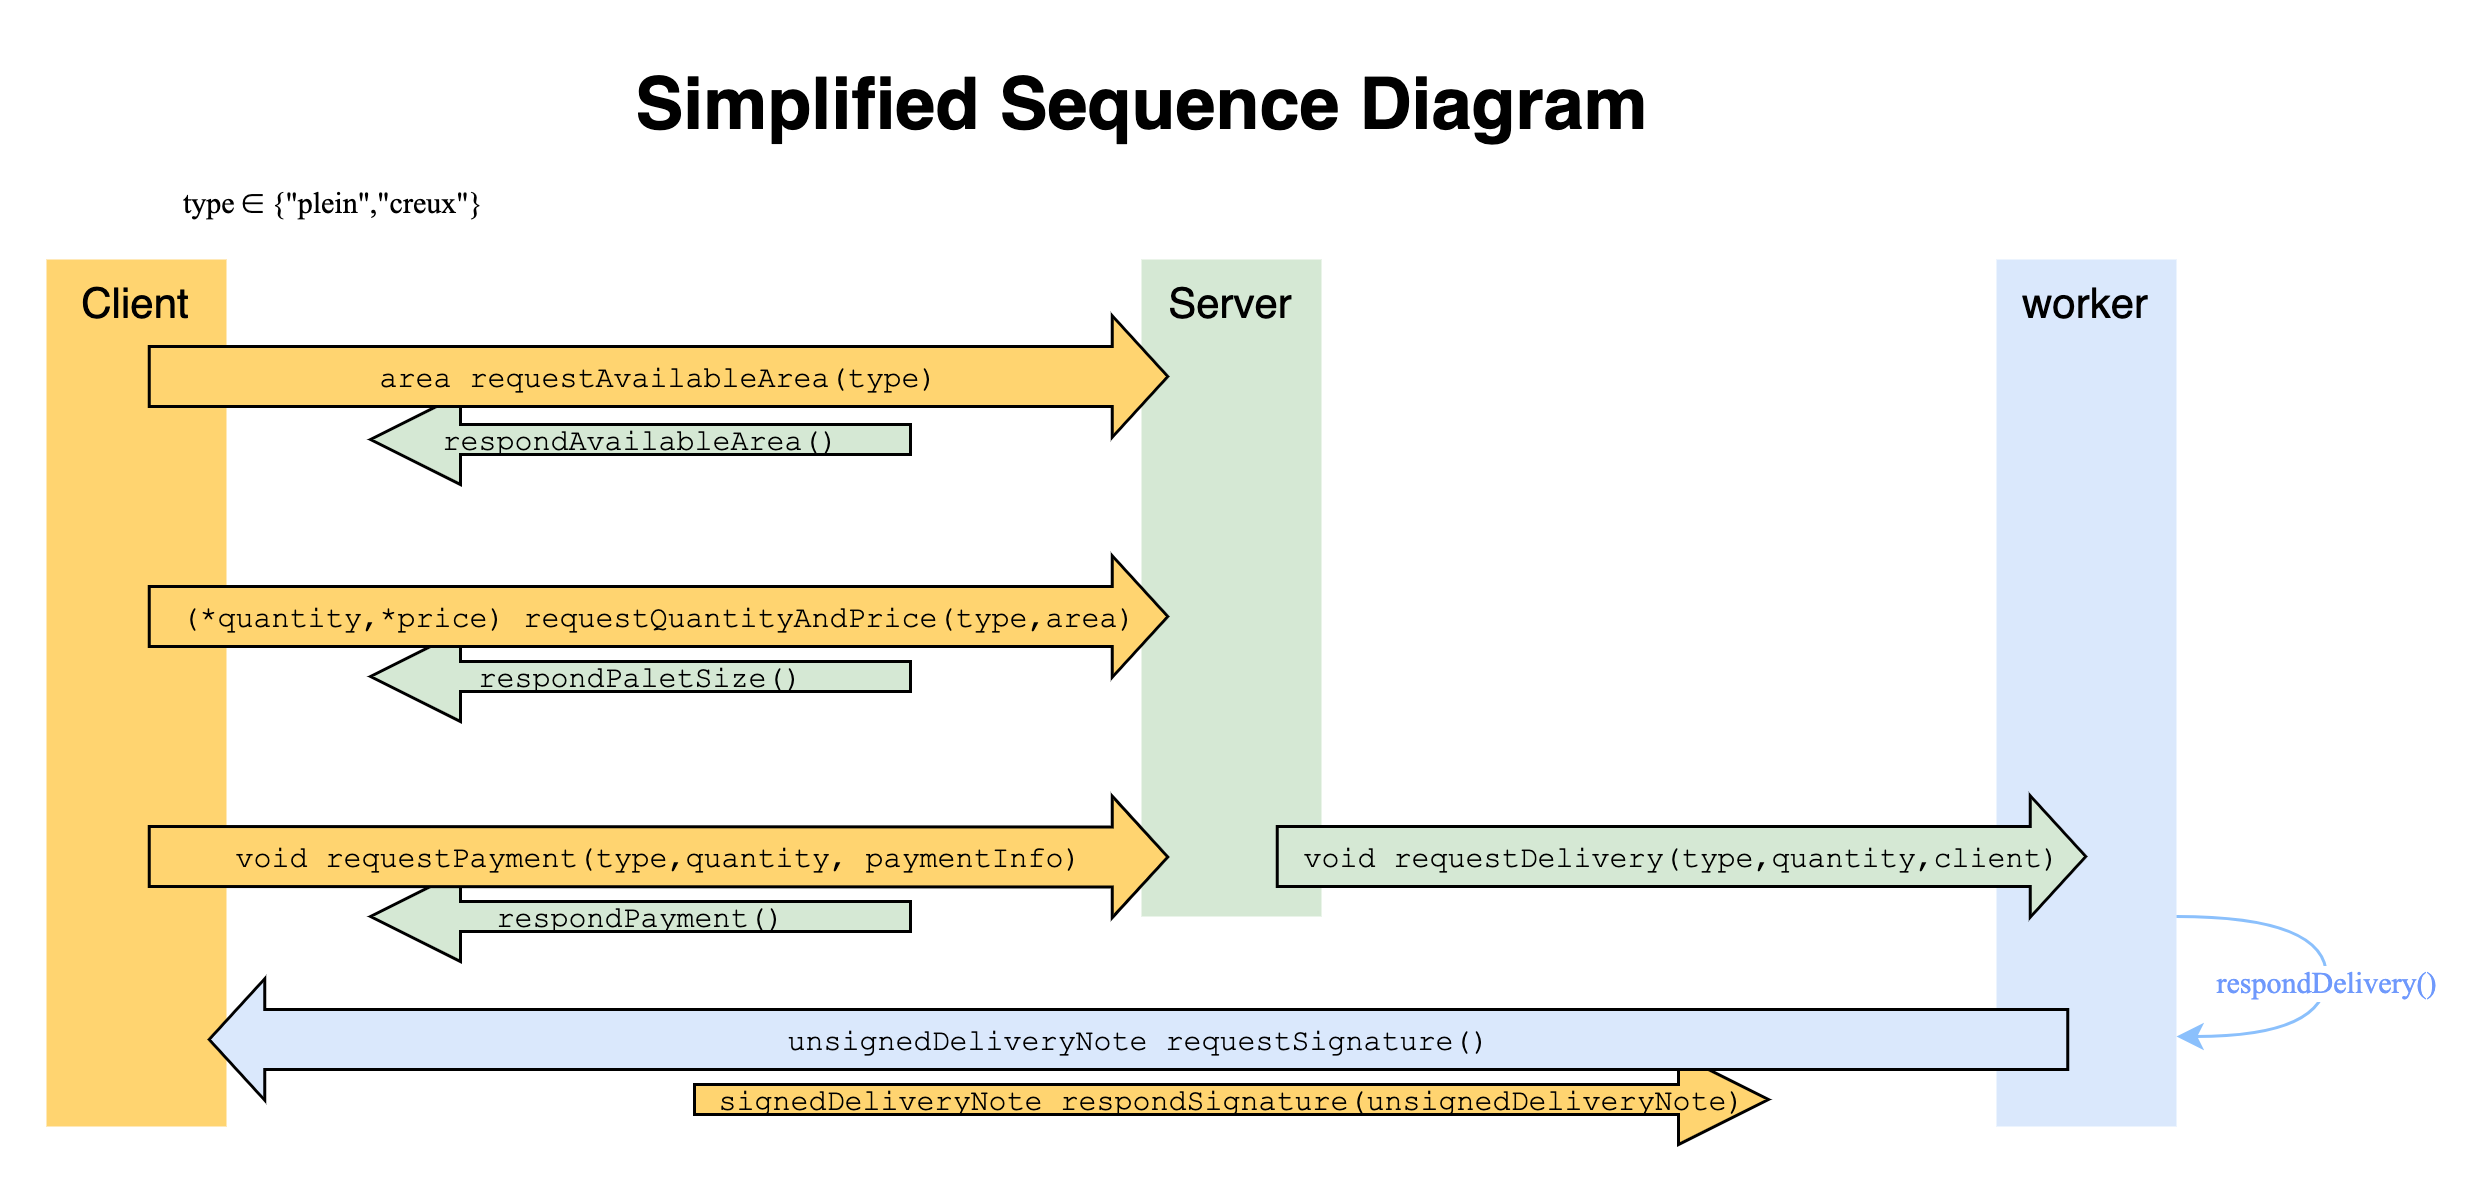

The diagram above was exported from draw.io. Its source (the exported page's mxGraphModel, read from the mxfile embedded in the PNG):
<mxGraphModel dx="1010" dy="658" grid="1" gridSize="10" guides="1" tooltips="1" connect="1" arrows="1" fold="1" page="1" pageScale="1.5" pageWidth="1169" pageHeight="826" background="none" math="0" shadow="0">
  <root>
    <mxCell id="0" style=";html=1;" />
    <mxCell id="1" style=";html=1;" parent="0" />
    <mxCell id="2An5bUUcxVsBk-7HNQry-15" value="&lt;font face=&quot;Courier New&quot; style=&quot;font-size: 10px&quot;&gt;&lt;span style=&quot;font-size: 10px&quot;&gt;signedDeliveryNote respondSignature(unsignedDeliveryNote)&lt;/span&gt;&lt;/font&gt;" style="shape=arrow;endArrow=classic;html=1;rounded=0;strokeWidth=0.5;fontSize=10;fontStyle=0;spacing=1;labelBackgroundColor=none;fillColor=#FFD470;" edge="1" parent="1">
      <mxGeometry width="50" height="50" relative="1" as="geometry">
        <mxPoint x="882" y="381" as="sourcePoint" />
        <mxPoint x="1240" y="381" as="targetPoint" />
      </mxGeometry>
    </mxCell>
    <mxCell id="2An5bUUcxVsBk-7HNQry-13" value="&lt;font face=&quot;Courier New&quot; style=&quot;font-size: 10px&quot;&gt;&lt;span style=&quot;font-size: 10px&quot;&gt;respondPayment()&lt;/span&gt;&lt;/font&gt;" style="shape=arrow;endArrow=classic;html=1;rounded=0;strokeWidth=0.5;fontSize=10;fontStyle=0;spacing=1;labelBackgroundColor=none;fillColor=#D5E8D4;" edge="1" parent="1">
      <mxGeometry width="50" height="50" relative="1" as="geometry">
        <mxPoint x="954" y="320" as="sourcePoint" />
        <mxPoint x="774" y="320" as="targetPoint" />
      </mxGeometry>
    </mxCell>
    <mxCell id="2An5bUUcxVsBk-7HNQry-12" value="&lt;font face=&quot;Courier New&quot; style=&quot;font-size: 10px&quot;&gt;&lt;span style=&quot;font-size: 10px&quot;&gt;respondPaletSize()&lt;/span&gt;&lt;/font&gt;" style="shape=arrow;endArrow=classic;html=1;rounded=0;strokeWidth=0.5;fontSize=10;fontStyle=0;spacing=1;labelBackgroundColor=none;fillColor=#D5E8D4;" edge="1" parent="1">
      <mxGeometry width="50" height="50" relative="1" as="geometry">
        <mxPoint x="954" y="240" as="sourcePoint" />
        <mxPoint x="774" y="240" as="targetPoint" />
      </mxGeometry>
    </mxCell>
    <mxCell id="2An5bUUcxVsBk-7HNQry-11" value="&lt;font face=&quot;Courier New&quot; style=&quot;font-size: 10px&quot;&gt;&lt;span style=&quot;font-size: 10px&quot;&gt;respondAvailableArea()&lt;/span&gt;&lt;/font&gt;" style="shape=arrow;endArrow=classic;html=1;rounded=0;strokeWidth=0.5;fontSize=10;fontStyle=0;spacing=1;labelBackgroundColor=none;fillColor=#D5E8D4;" edge="1" parent="1">
      <mxGeometry width="50" height="50" relative="1" as="geometry">
        <mxPoint x="954" y="161" as="sourcePoint" />
        <mxPoint x="774" y="161" as="targetPoint" />
      </mxGeometry>
    </mxCell>
    <mxCell id="ZEIirr_3USXbDp3INgnB-22" value="Server" style="whiteSpace=wrap;html=1;fillColor=#d5e8d4;fontSize=14;strokeColor=none;verticalAlign=top;" parent="1" vertex="1">
      <mxGeometry x="1031" y="101" width="60" height="219" as="geometry" />
    </mxCell>
    <mxCell id="ZEIirr_3USXbDp3INgnB-24" value="worker" style="whiteSpace=wrap;html=1;fillColor=#dae8fc;fontSize=14;strokeColor=none;verticalAlign=top;" parent="1" vertex="1">
      <mxGeometry x="1316" y="101" width="60" height="289" as="geometry" />
    </mxCell>
    <mxCell id="ZEIirr_3USXbDp3INgnB-23" value="Client" style="whiteSpace=wrap;html=1;fillColor=#FFD470;gradientColor=none;fontSize=14;strokeColor=none;verticalAlign=top;" parent="1" vertex="1">
      <mxGeometry x="666" y="101" width="60" height="289" as="geometry" />
    </mxCell>
    <mxCell id="6a7d8f32e03d9370-62" value="&lt;font&gt;Simplified Sequence Diagram&lt;/font&gt;" style="text;strokeColor=none;fillColor=none;html=1;fontSize=24;fontStyle=1;verticalAlign=middle;align=center;fontFamily=Helvetica;" parent="1" vertex="1">
      <mxGeometry x="770" y="30" width="521" height="40" as="geometry" />
    </mxCell>
    <mxCell id="ILHv_UrBUFpOVopnJwfA-7" value="&lt;font face=&quot;Courier New&quot; style=&quot;font-size: 10px;&quot;&gt;&lt;span style=&quot;font-size: 10px;&quot;&gt;area requestAvailableArea(type)&lt;/span&gt;&lt;/font&gt;" style="shape=flexArrow;endArrow=classic;html=1;rounded=0;width=20;strokeWidth=0.5;fontSize=10;fontStyle=0;fillColor=#FFD470;labelBackgroundColor=none;strokeColor=default;" parent="1" edge="1">
      <mxGeometry width="50" height="50" relative="1" as="geometry">
        <mxPoint x="700" y="140" as="sourcePoint" />
        <mxPoint x="1040" y="140" as="targetPoint" />
      </mxGeometry>
    </mxCell>
    <mxCell id="2An5bUUcxVsBk-7HNQry-1" value="&lt;font face=&quot;Courier New&quot; style=&quot;font-size: 10px;&quot;&gt;&lt;span style=&quot;font-size: 10px;&quot;&gt;(*quantity,*price) requestQuantityAndPrice(type,area)&lt;/span&gt;&lt;/font&gt;" style="shape=flexArrow;endArrow=classic;html=1;rounded=0;width=20;strokeWidth=0.5;fontSize=10;fontStyle=0;fillColor=#FFD470;labelBackgroundColor=none;strokeColor=default;" edge="1" parent="1">
      <mxGeometry width="50" height="50" relative="1" as="geometry">
        <mxPoint x="700" y="220" as="sourcePoint" />
        <mxPoint x="1040" y="220" as="targetPoint" />
      </mxGeometry>
    </mxCell>
    <mxCell id="2An5bUUcxVsBk-7HNQry-2" value="&lt;font style=&quot;font-size: 10px;&quot;&gt;&lt;span style=&quot;font-style: normal; letter-spacing: normal; text-indent: 0px; text-transform: none; word-spacing: 0px; background-color: rgb(255, 255, 255); font-size: 10px;&quot;&gt;type&amp;nbsp;&lt;/span&gt;&lt;span style=&quot;background-color: rgb(255, 255, 255); font-size: 10px;&quot;&gt;∈ {&quot;plein&quot;,&quot;creux&quot;}&lt;/span&gt;&lt;/font&gt;" style="text;whiteSpace=wrap;html=1;align=left;fontFamily=Times New Roman;fontSize=10;" vertex="1" parent="1">
      <mxGeometry x="710" y="70" width="210" height="30" as="geometry" />
    </mxCell>
    <mxCell id="2An5bUUcxVsBk-7HNQry-3" value="&lt;font face=&quot;Courier New&quot; style=&quot;font-size: 10px&quot;&gt;&lt;span style=&quot;font-size: 10px&quot;&gt;void requestPayment(type,quantity, paymentInfo)&lt;/span&gt;&lt;/font&gt;" style="shape=flexArrow;endArrow=classic;html=1;rounded=0;width=20;strokeWidth=0.5;fontSize=10;fontStyle=0;fillColor=#FFD470;labelBackgroundColor=none;strokeColor=default;" edge="1" parent="1">
      <mxGeometry width="50" height="50" relative="1" as="geometry">
        <mxPoint x="700" y="300" as="sourcePoint" />
        <mxPoint x="1040.0000000000002" y="300.14" as="targetPoint" />
      </mxGeometry>
    </mxCell>
    <mxCell id="2An5bUUcxVsBk-7HNQry-5" value="&lt;font face=&quot;Courier New&quot; style=&quot;font-size: 10px;&quot;&gt;&lt;span style=&quot;font-size: 10px;&quot;&gt;void requestDelivery(type,quantity,client)&lt;/span&gt;&lt;/font&gt;" style="shape=flexArrow;endArrow=classic;html=1;rounded=0;width=20;strokeWidth=0.5;fontSize=10;fontStyle=0;labelBackgroundColor=none;fillColor=#D5E8D4;gradientColor=none;" edge="1" parent="1">
      <mxGeometry width="50" height="50" relative="1" as="geometry">
        <mxPoint x="1076" y="300" as="sourcePoint" />
        <mxPoint x="1346" y="300" as="targetPoint" />
      </mxGeometry>
    </mxCell>
    <mxCell id="2An5bUUcxVsBk-7HNQry-6" value="&lt;font face=&quot;Courier New&quot; style=&quot;font-size: 10px;&quot;&gt;&lt;span style=&quot;font-size: 10px;&quot;&gt;unsignedDeliveryNote requestSignature()&lt;/span&gt;&lt;/font&gt;" style="shape=flexArrow;endArrow=classic;html=1;rounded=0;width=20;strokeWidth=0.5;fontSize=10;fontStyle=0;labelBackgroundColor=none;fillColor=#DAE8FC;" edge="1" parent="1">
      <mxGeometry width="50" height="50" relative="1" as="geometry">
        <mxPoint x="1340" y="361" as="sourcePoint" />
        <mxPoint x="720" y="361" as="targetPoint" />
      </mxGeometry>
    </mxCell>
    <mxCell id="2An5bUUcxVsBk-7HNQry-8" value="" style="curved=1;endArrow=classic;html=1;rounded=0;fontFamily=Times New Roman;fontSize=13;fontColor=#000000;strokeColor=#8BC0FC;" edge="1" parent="1">
      <mxGeometry width="50" height="50" relative="1" as="geometry">
        <mxPoint x="1376" y="320" as="sourcePoint" />
        <mxPoint x="1376" y="360" as="targetPoint" />
        <Array as="points">
          <mxPoint x="1426" y="320" />
          <mxPoint x="1426" y="360" />
        </Array>
      </mxGeometry>
    </mxCell>
    <mxCell id="2An5bUUcxVsBk-7HNQry-14" value="respondDelivery()" style="edgeLabel;html=1;align=center;verticalAlign=middle;resizable=0;points=[];fontSize=10;fontFamily=Times New Roman;fontColor=#6F99FC;" vertex="1" connectable="0" parent="2An5bUUcxVsBk-7HNQry-8">
      <mxGeometry x="0.0107" y="-1" relative="1" as="geometry">
        <mxPoint as="offset" />
      </mxGeometry>
    </mxCell>
  </root>
</mxGraphModel>